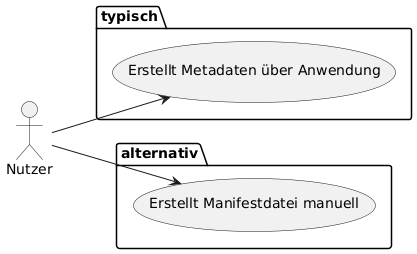

The diagram above was rendered by PlantUML. Its source (embedded in the PNG):
@startuml
left to right direction

actor Nutzer as u

package typisch {
u --> (Erstellt Metadaten über Anwendung)
}

package alternativ {
u --> (Erstellt Manifestdatei manuell)
}

@enduml